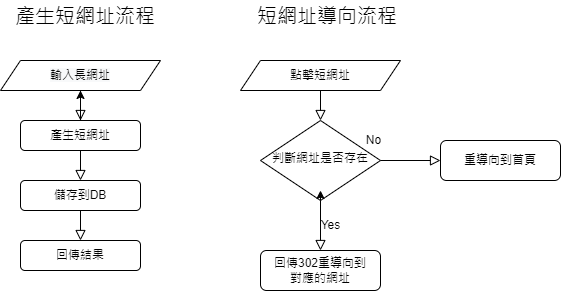

The diagram above was exported from draw.io. Its source (the exported page's mxGraphModel, read from the mxfile embedded in the PNG):
<mxGraphModel dx="1038" dy="491" grid="1" gridSize="10" guides="1" tooltips="1" connect="1" arrows="1" fold="1" page="1" pageScale="1" pageWidth="827" pageHeight="1169" math="0" shadow="0">
  <root>
    <mxCell id="WIyWlLk6GJQsqaUBKTNV-0" />
    <mxCell id="WIyWlLk6GJQsqaUBKTNV-1" parent="WIyWlLk6GJQsqaUBKTNV-0" />
    <mxCell id="WIyWlLk6GJQsqaUBKTNV-2" value="" style="rounded=0;html=1;jettySize=auto;orthogonalLoop=1;fontSize=11;endArrow=block;endFill=0;endSize=8;strokeWidth=1;shadow=0;labelBackgroundColor=none;edgeStyle=orthogonalEdgeStyle;entryX=0.5;entryY=0;entryDx=0;entryDy=0;" parent="WIyWlLk6GJQsqaUBKTNV-1" source="WIyWlLk6GJQsqaUBKTNV-3" target="WIyWlLk6GJQsqaUBKTNV-7" edge="1">
      <mxGeometry relative="1" as="geometry">
        <mxPoint x="210" y="260" as="targetPoint" />
      </mxGeometry>
    </mxCell>
    <mxCell id="d2NOL8oG-I0kxfC4o81a-10" value="" style="edgeStyle=orthogonalEdgeStyle;rounded=0;orthogonalLoop=1;jettySize=auto;html=1;" edge="1" parent="WIyWlLk6GJQsqaUBKTNV-1" source="WIyWlLk6GJQsqaUBKTNV-3" target="d2NOL8oG-I0kxfC4o81a-0">
      <mxGeometry relative="1" as="geometry" />
    </mxCell>
    <mxCell id="WIyWlLk6GJQsqaUBKTNV-3" value="產生短網址" style="rounded=1;whiteSpace=wrap;html=1;fontSize=12;glass=0;strokeWidth=1;shadow=0;" parent="WIyWlLk6GJQsqaUBKTNV-1" vertex="1">
      <mxGeometry x="160" y="190" width="120" height="30" as="geometry" />
    </mxCell>
    <mxCell id="WIyWlLk6GJQsqaUBKTNV-7" value="儲存到DB" style="rounded=1;whiteSpace=wrap;html=1;fontSize=12;glass=0;strokeWidth=1;shadow=0;" parent="WIyWlLk6GJQsqaUBKTNV-1" vertex="1">
      <mxGeometry x="160" y="250" width="120" height="30" as="geometry" />
    </mxCell>
    <mxCell id="WIyWlLk6GJQsqaUBKTNV-8" value="No" style="rounded=0;html=1;jettySize=auto;orthogonalLoop=1;fontSize=11;endArrow=block;endFill=0;endSize=8;strokeWidth=1;shadow=0;labelBackgroundColor=none;edgeStyle=orthogonalEdgeStyle;" parent="WIyWlLk6GJQsqaUBKTNV-1" source="WIyWlLk6GJQsqaUBKTNV-10" target="WIyWlLk6GJQsqaUBKTNV-11" edge="1">
      <mxGeometry x="0.3333" y="20" relative="1" as="geometry">
        <mxPoint as="offset" />
        <Array as="points">
          <mxPoint x="460" y="290" />
          <mxPoint x="460" y="290" />
        </Array>
      </mxGeometry>
    </mxCell>
    <mxCell id="WIyWlLk6GJQsqaUBKTNV-9" value="Yes" style="edgeStyle=orthogonalEdgeStyle;rounded=0;html=1;jettySize=auto;orthogonalLoop=1;fontSize=11;endArrow=block;endFill=0;endSize=8;strokeWidth=1;shadow=0;labelBackgroundColor=none;entryX=0.5;entryY=0;entryDx=0;entryDy=0;" parent="WIyWlLk6GJQsqaUBKTNV-1" source="WIyWlLk6GJQsqaUBKTNV-10" target="WIyWlLk6GJQsqaUBKTNV-12" edge="1">
      <mxGeometry y="10" relative="1" as="geometry">
        <mxPoint as="offset" />
        <mxPoint x="450" y="360" as="targetPoint" />
      </mxGeometry>
    </mxCell>
    <mxCell id="WIyWlLk6GJQsqaUBKTNV-10" value="判斷網址是否存在" style="rhombus;whiteSpace=wrap;html=1;shadow=0;fontFamily=Helvetica;fontSize=12;align=center;strokeWidth=1;spacing=6;spacingTop=-4;" parent="WIyWlLk6GJQsqaUBKTNV-1" vertex="1">
      <mxGeometry x="400" y="190" width="120" height="80" as="geometry" />
    </mxCell>
    <mxCell id="WIyWlLk6GJQsqaUBKTNV-11" value="重導向到首頁" style="rounded=1;whiteSpace=wrap;html=1;fontSize=12;glass=0;strokeWidth=1;shadow=0;" parent="WIyWlLk6GJQsqaUBKTNV-1" vertex="1">
      <mxGeometry x="580" y="210" width="120" height="40" as="geometry" />
    </mxCell>
    <mxCell id="WIyWlLk6GJQsqaUBKTNV-12" value="回傳302重導向到&lt;br&gt;對應的網址" style="rounded=1;whiteSpace=wrap;html=1;fontSize=12;glass=0;strokeWidth=1;shadow=0;" parent="WIyWlLk6GJQsqaUBKTNV-1" vertex="1">
      <mxGeometry x="400" y="320" width="120" height="40" as="geometry" />
    </mxCell>
    <mxCell id="d2NOL8oG-I0kxfC4o81a-0" value="&lt;span style=&quot;color: rgb(0, 0, 0); font-family: Helvetica; font-size: 12px; font-style: normal; font-variant-ligatures: normal; font-variant-caps: normal; font-weight: 400; letter-spacing: normal; orphans: 2; text-align: center; text-indent: 0px; text-transform: none; widows: 2; word-spacing: 0px; -webkit-text-stroke-width: 0px; background-color: rgb(248, 249, 250); text-decoration-thickness: initial; text-decoration-style: initial; text-decoration-color: initial; float: none; display: inline !important;&quot;&gt;輸入長網址&lt;/span&gt;" style="shape=parallelogram;perimeter=parallelogramPerimeter;whiteSpace=wrap;html=1;fixedSize=1;" vertex="1" parent="WIyWlLk6GJQsqaUBKTNV-1">
      <mxGeometry x="140" y="130" width="160" height="30" as="geometry" />
    </mxCell>
    <mxCell id="d2NOL8oG-I0kxfC4o81a-5" value="" style="rounded=0;html=1;jettySize=auto;orthogonalLoop=1;fontSize=11;endArrow=block;endFill=0;endSize=8;strokeWidth=1;shadow=0;labelBackgroundColor=none;edgeStyle=orthogonalEdgeStyle;entryX=0.5;entryY=0;entryDx=0;entryDy=0;exitX=0.5;exitY=1;exitDx=0;exitDy=0;" edge="1" parent="WIyWlLk6GJQsqaUBKTNV-1" source="d2NOL8oG-I0kxfC4o81a-0" target="WIyWlLk6GJQsqaUBKTNV-3">
      <mxGeometry relative="1" as="geometry">
        <mxPoint x="220" y="230" as="sourcePoint" />
        <mxPoint x="220" y="280" as="targetPoint" />
      </mxGeometry>
    </mxCell>
    <mxCell id="d2NOL8oG-I0kxfC4o81a-6" value="回傳結果" style="rounded=1;whiteSpace=wrap;html=1;fontSize=12;glass=0;strokeWidth=1;shadow=0;" vertex="1" parent="WIyWlLk6GJQsqaUBKTNV-1">
      <mxGeometry x="160" y="310" width="120" height="30" as="geometry" />
    </mxCell>
    <mxCell id="d2NOL8oG-I0kxfC4o81a-7" value="" style="rounded=0;html=1;jettySize=auto;orthogonalLoop=1;fontSize=11;endArrow=block;endFill=0;endSize=8;strokeWidth=1;shadow=0;labelBackgroundColor=none;edgeStyle=orthogonalEdgeStyle;entryX=0.5;entryY=0;entryDx=0;entryDy=0;exitX=0.5;exitY=1;exitDx=0;exitDy=0;" edge="1" parent="WIyWlLk6GJQsqaUBKTNV-1" source="WIyWlLk6GJQsqaUBKTNV-7" target="d2NOL8oG-I0kxfC4o81a-6">
      <mxGeometry relative="1" as="geometry">
        <mxPoint x="230" y="230" as="sourcePoint" />
        <mxPoint x="230" y="260" as="targetPoint" />
      </mxGeometry>
    </mxCell>
    <mxCell id="d2NOL8oG-I0kxfC4o81a-8" value="點擊短網址" style="shape=parallelogram;perimeter=parallelogramPerimeter;whiteSpace=wrap;html=1;fixedSize=1;" vertex="1" parent="WIyWlLk6GJQsqaUBKTNV-1">
      <mxGeometry x="380" y="130" width="160" height="30" as="geometry" />
    </mxCell>
    <mxCell id="d2NOL8oG-I0kxfC4o81a-9" value="" style="rounded=0;html=1;jettySize=auto;orthogonalLoop=1;fontSize=11;endArrow=block;endFill=0;endSize=8;strokeWidth=1;shadow=0;labelBackgroundColor=none;edgeStyle=orthogonalEdgeStyle;entryX=0.5;entryY=0;entryDx=0;entryDy=0;exitX=0.5;exitY=1;exitDx=0;exitDy=0;" edge="1" parent="WIyWlLk6GJQsqaUBKTNV-1" source="d2NOL8oG-I0kxfC4o81a-8" target="WIyWlLk6GJQsqaUBKTNV-10">
      <mxGeometry relative="1" as="geometry">
        <mxPoint x="305" y="170" as="sourcePoint" />
        <mxPoint x="305" y="200" as="targetPoint" />
        <Array as="points">
          <mxPoint x="460" y="180" />
          <mxPoint x="460" y="180" />
        </Array>
      </mxGeometry>
    </mxCell>
    <mxCell id="d2NOL8oG-I0kxfC4o81a-11" style="edgeStyle=orthogonalEdgeStyle;rounded=0;orthogonalLoop=1;jettySize=auto;html=1;exitX=0.5;exitY=1;exitDx=0;exitDy=0;" edge="1" parent="WIyWlLk6GJQsqaUBKTNV-1" source="WIyWlLk6GJQsqaUBKTNV-10">
      <mxGeometry relative="1" as="geometry">
        <mxPoint x="460" y="260" as="targetPoint" />
      </mxGeometry>
    </mxCell>
    <mxCell id="d2NOL8oG-I0kxfC4o81a-13" value="&lt;font style=&quot;font-size: 20px;&quot;&gt;產生短網址流程&lt;/font&gt;" style="text;html=1;strokeColor=none;fillColor=none;align=center;verticalAlign=middle;whiteSpace=wrap;rounded=0;" vertex="1" parent="WIyWlLk6GJQsqaUBKTNV-1">
      <mxGeometry x="150" y="70" width="150" height="30" as="geometry" />
    </mxCell>
    <mxCell id="d2NOL8oG-I0kxfC4o81a-14" value="&lt;font style=&quot;font-size: 20px;&quot;&gt;短網址導向流程&lt;/font&gt;" style="text;html=1;strokeColor=none;fillColor=none;align=center;verticalAlign=middle;whiteSpace=wrap;rounded=0;" vertex="1" parent="WIyWlLk6GJQsqaUBKTNV-1">
      <mxGeometry x="394" y="70" width="146" height="30" as="geometry" />
    </mxCell>
  </root>
</mxGraphModel>